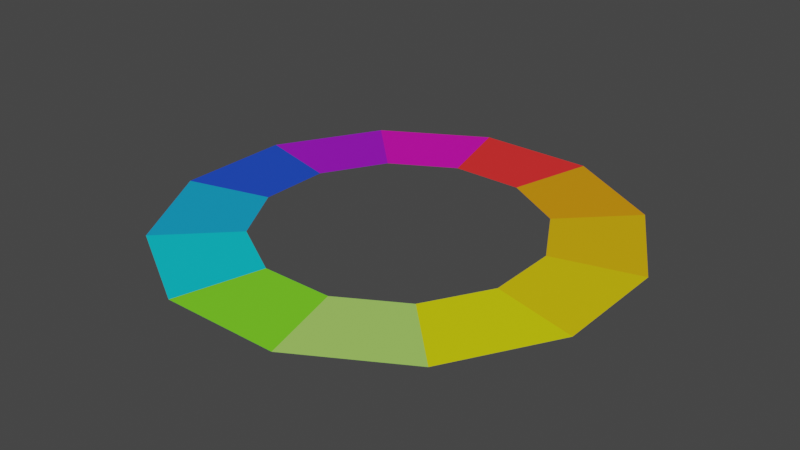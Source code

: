 # Source: color_wheel.blend  (saved by Blender 3.1.7; exported with 4.5.12 LTS)
import bpy
from mathutils import Matrix  # noqa: F401  (used for matrix-valued properties, if any)

bpy.ops.wm.read_factory_settings(use_empty=True)
scene = bpy.context.scene
scene.name = 'Scene'

# ---- collections
col_collection = bpy.data.collections.new('Collection'); scene.collection.children.link(col_collection)

# ---- materials (node trees are filled in below, after node groups)
mat_wm_1 = bpy.data.materials.new('wm_1')
mat_wm_2 = bpy.data.materials.new('wm_2')
mat_wm_3 = bpy.data.materials.new('wm_3')
mat_wm_4 = bpy.data.materials.new('wm_4')
mat_wm_5 = bpy.data.materials.new('wm_5')
mat_wm_6 = bpy.data.materials.new('wm_6')
mat_wm_7 = bpy.data.materials.new('wm_7')
mat_wm_8 = bpy.data.materials.new('wm_8')
mat_wm_9 = bpy.data.materials.new('wm_9')
mat_wm_10 = bpy.data.materials.new('wm_10')
mat_wm_11 = bpy.data.materials.new('wm_11')
mat_wm_12 = bpy.data.materials.new('wm_12')

# ---- material node trees
mat_wm_1.use_nodes = True; mat_wm_1.node_tree.nodes.clear()
_N = mat_wm_1.node_tree.nodes; _L = mat_wm_1.node_tree.links
n0 = _N.new('ShaderNodeBsdfPrincipled'); n0.name = 'Principled BSDF'; n0.location = (10, 300)
n0.distribution = 'GGX'
n0.subsurface_method = 'RANDOM_WALK_SKIN'
n0.inputs[0].default_value = (1.0, 0.02832, 0.02832, 1.0)
n0.inputs[3].default_value = 1.45
n0.inputs[27].default_value = (0.0, 0.0, 0.0, 1.0)
n0.inputs[28].default_value = 1.0
n1 = _N.new('ShaderNodeOutputMaterial'); n1.name = 'Material Output'; n1.location = (300, 300)
_L.new(n0.outputs[0], n1.inputs[0])
n1.is_active_output = True
mat_wm_2.use_nodes = True; mat_wm_2.node_tree.nodes.clear()
_N = mat_wm_2.node_tree.nodes; _L = mat_wm_2.node_tree.links
n0 = _N.new('ShaderNodeBsdfPrincipled'); n0.name = 'Principled BSDF'; n0.location = (10, 300)
n0.distribution = 'GGX'
n0.subsurface_method = 'RANDOM_WALK_SKIN'
n0.inputs[0].default_value = (0.8, 0.32, 0.0, 1.0)
n0.inputs[3].default_value = 1.45
n0.inputs[27].default_value = (0.0, 0.0, 0.0, 1.0)
n0.inputs[28].default_value = 1.0
n1 = _N.new('ShaderNodeOutputMaterial'); n1.name = 'Material Output'; n1.location = (300, 300)
_L.new(n0.outputs[0], n1.inputs[0])
n1.is_active_output = True
mat_wm_3.use_nodes = True; mat_wm_3.node_tree.nodes.clear()
_N = mat_wm_3.node_tree.nodes; _L = mat_wm_3.node_tree.links
n0 = _N.new('ShaderNodeBsdfPrincipled'); n0.name = 'Principled BSDF'; n0.location = (10, 300)
n0.distribution = 'GGX'
n0.subsurface_method = 'RANDOM_WALK_SKIN'
n0.inputs[0].default_value = (0.8, 0.4667, 0.0, 1.0)
n0.inputs[3].default_value = 1.45
n0.inputs[27].default_value = (0.0, 0.0, 0.0, 1.0)
n0.inputs[28].default_value = 1.0
n1 = _N.new('ShaderNodeOutputMaterial'); n1.name = 'Material Output'; n1.location = (300, 300)
_L.new(n0.outputs[0], n1.inputs[0])
n1.is_active_output = True
mat_wm_4.use_nodes = True; mat_wm_4.node_tree.nodes.clear()
_N = mat_wm_4.node_tree.nodes; _L = mat_wm_4.node_tree.links
n0 = _N.new('ShaderNodeBsdfPrincipled'); n0.name = 'Principled BSDF'; n0.location = (10, 300)
n0.distribution = 'GGX'
n0.subsurface_method = 'RANDOM_WALK_SKIN'
n0.inputs[0].default_value = (0.8, 0.6133, 0.0, 1.0)
n0.inputs[3].default_value = 1.45
n0.inputs[27].default_value = (0.0, 0.0, 0.0, 1.0)
n0.inputs[28].default_value = 1.0
n1 = _N.new('ShaderNodeOutputMaterial'); n1.name = 'Material Output'; n1.location = (300, 300)
_L.new(n0.outputs[0], n1.inputs[0])
n1.is_active_output = True
mat_wm_5.use_nodes = True; mat_wm_5.node_tree.nodes.clear()
_N = mat_wm_5.node_tree.nodes; _L = mat_wm_5.node_tree.links
n0 = _N.new('ShaderNodeBsdfPrincipled'); n0.name = 'Principled BSDF'; n0.location = (10, 300)
n0.distribution = 'GGX'
n0.subsurface_method = 'RANDOM_WALK_SKIN'
n0.inputs[0].default_value = (0.8, 0.8, 0.0, 1.0)
n0.inputs[3].default_value = 1.45
n0.inputs[27].default_value = (0.0, 0.0, 0.0, 1.0)
n0.inputs[28].default_value = 1.0
n1 = _N.new('ShaderNodeOutputMaterial'); n1.name = 'Material Output'; n1.location = (300, 300)
_L.new(n0.outputs[0], n1.inputs[0])
n1.is_active_output = True
mat_wm_6.use_nodes = True; mat_wm_6.node_tree.nodes.clear()
_N = mat_wm_6.node_tree.nodes; _L = mat_wm_6.node_tree.links
n0 = _N.new('ShaderNodeBsdfPrincipled'); n0.name = 'Principled BSDF'; n0.location = (10, 300)
n0.distribution = 'GGX'
n0.subsurface_method = 'RANDOM_WALK_SKIN'
n0.inputs[0].default_value = (0.4235, 0.7647, 0.1412, 1.0)
n0.inputs[3].default_value = 1.45
n0.inputs[27].default_value = (0.0, 0.0, 0.0, 1.0)
n0.inputs[28].default_value = 1.0
n1 = _N.new('ShaderNodeOutputMaterial'); n1.name = 'Material Output'; n1.location = (300, 300)
_L.new(n0.outputs[0], n1.inputs[0])
n1.is_active_output = True
mat_wm_7.use_nodes = True; mat_wm_7.node_tree.nodes.clear()
_N = mat_wm_7.node_tree.nodes; _L = mat_wm_7.node_tree.links
n0 = _N.new('ShaderNodeBsdfPrincipled'); n0.name = 'Principled BSDF'; n0.location = (10, 300)
n0.distribution = 'GGX'
n0.subsurface_method = 'RANDOM_WALK_SKIN'
n0.inputs[0].default_value = (0.2039, 0.8, 0.01961, 1.0)
n0.inputs[3].default_value = 1.45
n0.inputs[27].default_value = (0.0, 0.0, 0.0, 1.0)
n0.inputs[28].default_value = 1.0
n1 = _N.new('ShaderNodeOutputMaterial'); n1.name = 'Material Output'; n1.location = (300, 300)
_L.new(n0.outputs[0], n1.inputs[0])
n1.is_active_output = True
mat_wm_8.use_nodes = True; mat_wm_8.node_tree.nodes.clear()
_N = mat_wm_8.node_tree.nodes; _L = mat_wm_8.node_tree.links
n0 = _N.new('ShaderNodeBsdfPrincipled'); n0.name = 'Principled BSDF'; n0.location = (10, 300)
n0.distribution = 'GGX'
n0.subsurface_method = 'RANDOM_WALK_SKIN'
n0.inputs[0].default_value = (0.0, 0.6431, 0.7608, 1.0)
n0.inputs[3].default_value = 1.45
n0.inputs[27].default_value = (0.0, 0.0, 0.0, 1.0)
n0.inputs[28].default_value = 1.0
n1 = _N.new('ShaderNodeOutputMaterial'); n1.name = 'Material Output'; n1.location = (300, 300)
_L.new(n0.outputs[0], n1.inputs[0])
n1.is_active_output = True
mat_wm_9.use_nodes = True; mat_wm_9.node_tree.nodes.clear()
_N = mat_wm_9.node_tree.nodes; _L = mat_wm_9.node_tree.links
n0 = _N.new('ShaderNodeBsdfPrincipled'); n0.name = 'Principled BSDF'; n0.location = (10, 300)
n0.distribution = 'GGX'
n0.subsurface_method = 'RANDOM_WALK_SKIN'
n0.inputs[0].default_value = (0.003922, 0.3804, 0.7098, 1.0)
n0.inputs[3].default_value = 1.45
n0.inputs[27].default_value = (0.0, 0.0, 0.0, 1.0)
n0.inputs[28].default_value = 1.0
n1 = _N.new('ShaderNodeOutputMaterial'); n1.name = 'Material Output'; n1.location = (300, 300)
_L.new(n0.outputs[0], n1.inputs[0])
n1.is_active_output = True
mat_wm_10.use_nodes = True; mat_wm_10.node_tree.nodes.clear()
_N = mat_wm_10.node_tree.nodes; _L = mat_wm_10.node_tree.links
n0 = _N.new('ShaderNodeBsdfPrincipled'); n0.name = 'Principled BSDF'; n0.location = (10, 300)
n0.distribution = 'GGX'
n0.subsurface_method = 'RANDOM_WALK_SKIN'
n0.inputs[0].default_value = (0.01176, 0.07059, 0.6784, 1.0)
n0.inputs[3].default_value = 1.45
n0.inputs[27].default_value = (0.0, 0.0, 0.0, 1.0)
n0.inputs[28].default_value = 1.0
n1 = _N.new('ShaderNodeOutputMaterial'); n1.name = 'Material Output'; n1.location = (300, 300)
_L.new(n0.outputs[0], n1.inputs[0])
n1.is_active_output = True
mat_wm_11.use_nodes = True; mat_wm_11.node_tree.nodes.clear()
_N = mat_wm_11.node_tree.nodes; _L = mat_wm_11.node_tree.links
n0 = _N.new('ShaderNodeBsdfPrincipled'); n0.name = 'Principled BSDF'; n0.location = (10, 300)
n0.distribution = 'GGX'
n0.subsurface_method = 'RANDOM_WALK_SKIN'
n0.inputs[0].default_value = (0.3647, 0.003922, 0.6392, 1.0)
n0.inputs[3].default_value = 1.45
n0.inputs[27].default_value = (0.0, 0.0, 0.0, 1.0)
n0.inputs[28].default_value = 1.0
n1 = _N.new('ShaderNodeOutputMaterial'); n1.name = 'Material Output'; n1.location = (300, 300)
_L.new(n0.outputs[0], n1.inputs[0])
n1.is_active_output = True
mat_wm_12.use_nodes = True; mat_wm_12.node_tree.nodes.clear()
_N = mat_wm_12.node_tree.nodes; _L = mat_wm_12.node_tree.links
n0 = _N.new('ShaderNodeBsdfPrincipled'); n0.name = 'Principled BSDF'; n0.location = (10, 300)
n0.distribution = 'GGX'
n0.subsurface_method = 'RANDOM_WALK_SKIN'
n0.inputs[0].default_value = (0.7656, 0.0, 0.4922, 1.0)
n0.inputs[3].default_value = 1.45
n0.inputs[27].default_value = (0.0, 0.0, 0.0, 1.0)
n0.inputs[28].default_value = 1.0
n1 = _N.new('ShaderNodeOutputMaterial'); n1.name = 'Material Output'; n1.location = (300, 300)
_L.new(n0.outputs[0], n1.inputs[0])
n1.is_active_output = True

# ---- world
world_world = bpy.data.worlds.new('World'); scene.world = world_world
world_world.use_nodes = True; world_world.node_tree.nodes.clear()
_N = world_world.node_tree.nodes; _L = world_world.node_tree.links
n0 = _N.new('ShaderNodeOutputWorld'); n0.name = 'World Output'; n0.location = (300, 300)
n1 = _N.new('ShaderNodeBackground'); n1.name = 'Background'; n1.location = (10, 300)
n1.inputs[0].default_value = (0.05088, 0.05088, 0.05088, 1.0)
_L.new(n1.outputs[0], n0.inputs[0])
n0.is_active_output = True
world_world.color = (0.05088, 0.05088, 0.05088)
world_world.use_sun_shadow = False
world_world.sun_shadow_jitter_overblur = 0.0

# ---- meshes
me_cylinder_001 = bpy.data.meshes.new('Cylinder.001')
me_cylinder_001.from_pydata([(-0.2588, 0.9659, 0.0), (0.2588, 0.9659, 0.0), (0.1577, 0.5885, 0.0), (-0.1577, 0.5885, 0.0)], [], [(1, 0, 3, 2)])
_uv = me_cylinder_001.uv_layers.new(name='UVMap')
_uv.uv.foreach_set('vector', [0.9167, 1.0, 1.0, 1.0, 1.0, 1.0, 0.9167, 1.0])
me_cylinder_001.materials.append(mat_wm_1)
me_cylinder_001.use_remesh_fix_poles = True
me_cylinder_001.use_remesh_preserve_attributes = False
me_cylinder_001.update()
me_cylinder_002 = bpy.data.meshes.new('Cylinder.002')
me_cylinder_002.from_pydata([(0.2588, 0.9659, 0.0), (0.7071, 0.7071, 0.0), (0.1577, 0.5885, 0.0), (0.4308, 0.4308, 0.0)], [], [(1, 0, 2, 3)])
_uv = me_cylinder_002.uv_layers.new(name='UVMap')
_uv.uv.foreach_set('vector', [0.8333, 1.0, 0.9167, 1.0, 0.9167, 1.0, 0.8333, 1.0])
me_cylinder_002.materials.append(mat_wm_2)
me_cylinder_002.use_remesh_fix_poles = True
me_cylinder_002.use_remesh_preserve_attributes = False
me_cylinder_002.update()
me_cylinder_003 = bpy.data.meshes.new('Cylinder.003')
me_cylinder_003.from_pydata([(0.7071, 0.7071, 0.0), (0.9659, 0.2588, 0.0), (0.4308, 0.4308, 0.0), (0.5885, 0.1577, 0.0)], [], [(1, 0, 2, 3)])
_uv = me_cylinder_003.uv_layers.new(name='UVMap')
_uv.uv.foreach_set('vector', [0.75, 1.0, 0.8333, 1.0, 0.8333, 1.0, 0.75, 1.0])
me_cylinder_003.materials.append(mat_wm_3)
me_cylinder_003.use_remesh_fix_poles = True
me_cylinder_003.use_remesh_preserve_attributes = False
me_cylinder_003.update()
me_cylinder_004 = bpy.data.meshes.new('Cylinder.004')
me_cylinder_004.from_pydata([(0.9659, 0.2588, 0.0), (0.9659, -0.2588, 0.0), (0.5885, 0.1577, 0.0), (0.5885, -0.1577, 0.0)], [], [(1, 0, 2, 3)])
_uv = me_cylinder_004.uv_layers.new(name='UVMap')
_uv.uv.foreach_set('vector', [0.6667, 1.0, 0.75, 1.0, 0.75, 1.0, 0.6667, 1.0])
me_cylinder_004.materials.append(mat_wm_4)
me_cylinder_004.use_remesh_fix_poles = True
me_cylinder_004.use_remesh_preserve_attributes = False
me_cylinder_004.update()
me_cylinder_005 = bpy.data.meshes.new('Cylinder.005')
me_cylinder_005.from_pydata([(0.9659, -0.2588, 0.0), (0.7071, -0.7071, 0.0), (0.5885, -0.1577, 0.0), (0.4308, -0.4308, 0.0)], [], [(1, 0, 2, 3)])
_uv = me_cylinder_005.uv_layers.new(name='UVMap')
_uv.uv.foreach_set('vector', [0.5833, 1.0, 0.6667, 1.0, 0.6667, 1.0, 0.5833, 1.0])
me_cylinder_005.materials.append(mat_wm_5)
me_cylinder_005.use_remesh_fix_poles = True
me_cylinder_005.use_remesh_preserve_attributes = False
me_cylinder_005.update()
me_cylinder_006 = bpy.data.meshes.new('Cylinder.006')
me_cylinder_006.from_pydata([(0.7071, -0.7071, 0.0), (0.2588, -0.9659, 0.0), (0.4308, -0.4308, 0.0), (0.1577, -0.5885, 0.0)], [], [(1, 0, 2, 3)])
_uv = me_cylinder_006.uv_layers.new(name='UVMap')
_uv.uv.foreach_set('vector', [0.5, 1.0, 0.5833, 1.0, 0.5833, 1.0, 0.5, 1.0])
me_cylinder_006.materials.append(mat_wm_6)
me_cylinder_006.use_remesh_fix_poles = True
me_cylinder_006.use_remesh_preserve_attributes = False
me_cylinder_006.update()
me_cylinder_007 = bpy.data.meshes.new('Cylinder.007')
me_cylinder_007.from_pydata([(0.2588, -0.9659, 0.0), (-0.2588, -0.9659, 0.0), (0.1577, -0.5885, 0.0), (-0.1577, -0.5885, 0.0)], [], [(1, 0, 2, 3)])
_uv = me_cylinder_007.uv_layers.new(name='UVMap')
_uv.uv.foreach_set('vector', [0.4167, 1.0, 0.5, 1.0, 0.5, 1.0, 0.4167, 1.0])
me_cylinder_007.materials.append(mat_wm_7)
me_cylinder_007.use_remesh_fix_poles = True
me_cylinder_007.use_remesh_preserve_attributes = False
me_cylinder_007.update()
me_cylinder_008 = bpy.data.meshes.new('Cylinder.008')
me_cylinder_008.from_pydata([(-0.2588, -0.9659, 0.0), (-0.7071, -0.7071, 0.0), (-0.1577, -0.5885, 0.0), (-0.4308, -0.4308, 0.0)], [], [(1, 0, 2, 3)])
_uv = me_cylinder_008.uv_layers.new(name='UVMap')
_uv.uv.foreach_set('vector', [0.3333, 1.0, 0.4167, 1.0, 0.4167, 1.0, 0.3333, 1.0])
me_cylinder_008.materials.append(mat_wm_8)
me_cylinder_008.use_remesh_fix_poles = True
me_cylinder_008.use_remesh_preserve_attributes = False
me_cylinder_008.update()
me_cylinder_009 = bpy.data.meshes.new('Cylinder.009')
me_cylinder_009.from_pydata([(-0.7071, -0.7071, 0.0), (-0.9659, -0.2588, 0.0), (-0.4308, -0.4308, 0.0), (-0.5885, -0.1577, 0.0)], [], [(1, 0, 2, 3)])
_uv = me_cylinder_009.uv_layers.new(name='UVMap')
_uv.uv.foreach_set('vector', [0.25, 1.0, 0.3333, 1.0, 0.3333, 1.0, 0.25, 1.0])
me_cylinder_009.materials.append(mat_wm_9)
me_cylinder_009.use_remesh_fix_poles = True
me_cylinder_009.use_remesh_preserve_attributes = False
me_cylinder_009.update()
me_cylinder_010 = bpy.data.meshes.new('Cylinder.010')
me_cylinder_010.from_pydata([(-0.9659, -0.2588, 0.0), (-0.9659, 0.2588, 0.0), (-0.5885, -0.1577, 0.0), (-0.5885, 0.1577, 0.0)], [], [(1, 0, 2, 3)])
_uv = me_cylinder_010.uv_layers.new(name='UVMap')
_uv.uv.foreach_set('vector', [0.1667, 1.0, 0.25, 1.0, 0.25, 1.0, 0.1667, 1.0])
me_cylinder_010.materials.append(mat_wm_10)
me_cylinder_010.use_remesh_fix_poles = True
me_cylinder_010.use_remesh_preserve_attributes = False
me_cylinder_010.update()
me_cylinder_011 = bpy.data.meshes.new('Cylinder.011')
me_cylinder_011.from_pydata([(-0.9659, 0.2588, 0.0), (-0.7071, 0.7071, 0.0), (-0.5885, 0.1577, 0.0), (-0.4308, 0.4308, 0.0)], [], [(1, 0, 2, 3)])
_uv = me_cylinder_011.uv_layers.new(name='UVMap')
_uv.uv.foreach_set('vector', [0.08333, 1.0, 0.1667, 1.0, 0.1667, 1.0, 0.08333, 1.0])
me_cylinder_011.materials.append(mat_wm_11)
me_cylinder_011.use_remesh_fix_poles = True
me_cylinder_011.use_remesh_preserve_attributes = False
me_cylinder_011.update()
me_cylinder_012 = bpy.data.meshes.new('Cylinder.012')
me_cylinder_012.from_pydata([(-0.2588, 0.9659, 0.0), (-0.7071, 0.7071, 0.0), (-0.1577, 0.5885, 0.0), (-0.4308, 0.4308, 0.0)], [], [(0, 1, 3, 2)])
_uv = me_cylinder_012.uv_layers.new(name='UVMap')
_uv.uv.foreach_set('vector', [7.451e-08, 1.0, 0.08333, 1.0, 0.08333, 1.0, 7.451e-08, 1.0])
me_cylinder_012.materials.append(mat_wm_12)
me_cylinder_012.use_remesh_fix_poles = True
me_cylinder_012.use_remesh_preserve_attributes = False
me_cylinder_012.update()

# ---- objects
ob_w_clr_1 = bpy.data.objects.new('w_clr_1', me_cylinder_001)
ob_w_clr_2 = bpy.data.objects.new('w_clr_2', me_cylinder_002)
ob_w_clr_3 = bpy.data.objects.new('w_clr_3', me_cylinder_003)
ob_w_clr_4 = bpy.data.objects.new('w_clr_4', me_cylinder_004)
ob_w_clr_5 = bpy.data.objects.new('w_clr_5', me_cylinder_005)
ob_w_clr_6 = bpy.data.objects.new('w_clr_6', me_cylinder_006)
ob_w_clr_7 = bpy.data.objects.new('w_clr_7', me_cylinder_007)
ob_w_clr_8 = bpy.data.objects.new('w_clr_8', me_cylinder_008)
ob_w_clr_9 = bpy.data.objects.new('w_clr_9', me_cylinder_009)
ob_w_clr_10 = bpy.data.objects.new('w_clr_10', me_cylinder_010)
ob_w_clr_11 = bpy.data.objects.new('w_clr_11', me_cylinder_011)
ob_w_clr_12 = bpy.data.objects.new('w_clr_12', me_cylinder_012)

# ---- transforms, parenting, visibility, modifiers, constraints
ob_w_clr_1.location = (-4.346e-09, -6.209e-09, 0.0)
ob_w_clr_2.location = (-4.346e-09, -6.209e-09, 0.0)
ob_w_clr_3.location = (-4.346e-09, -6.209e-09, 0.0)
ob_w_clr_4.location = (-4.346e-09, -6.209e-09, 0.0)
ob_w_clr_5.location = (-4.346e-09, -6.209e-09, 0.0)
ob_w_clr_6.location = (-4.346e-09, -6.209e-09, 0.0)
ob_w_clr_7.location = (-4.346e-09, -6.209e-09, 0.0)
ob_w_clr_8.location = (-4.346e-09, -6.209e-09, 0.0)
ob_w_clr_9.location = (-4.346e-09, -6.209e-09, 0.0)
ob_w_clr_10.location = (-4.346e-09, -6.209e-09, 0.0)
ob_w_clr_11.location = (-4.346e-09, -6.209e-09, 0.0)
ob_w_clr_12.location = (-4.346e-09, -6.209e-09, 0.0)

# ---- collection membership
col_collection.objects.link(ob_w_clr_1)
col_collection.objects.link(ob_w_clr_2)
col_collection.objects.link(ob_w_clr_3)
col_collection.objects.link(ob_w_clr_4)
col_collection.objects.link(ob_w_clr_5)
col_collection.objects.link(ob_w_clr_6)
col_collection.objects.link(ob_w_clr_7)
col_collection.objects.link(ob_w_clr_8)
col_collection.objects.link(ob_w_clr_9)
col_collection.objects.link(ob_w_clr_10)
col_collection.objects.link(ob_w_clr_11)
col_collection.objects.link(ob_w_clr_12)

# ---- scene / render settings (as saved in the file)
scene.frame_start = 1; scene.frame_end = 250; scene.frame_set(1)
scene.render.engine = 'CYCLES'
scene.cycles.sampling_pattern = 'TABULATED_SOBOL'
scene.cycles.use_light_tree = False
scene.view_settings.view_transform = 'Filmic'
bpy.context.view_layer.update()

# ---- added for rendering (the .blend has no active camera and no usable light): camera, sun
cam_auto = bpy.data.cameras.new('AutoCamera')
cam_auto.lens = 50.0
cam_auto.sensor_width = 36.0
cam_auto.clip_end = 1000.0
ob_auto_camera = bpy.data.objects.new('AutoCamera', cam_auto)
scene.collection.objects.link(ob_auto_camera)
ob_auto_camera.location = (2.52776, -3.03331, 2.02221)
ob_auto_camera.rotation_euler = (1.09748, -7.21219e-08, 0.694738)
scene.camera = ob_auto_camera
light_auto_sun = bpy.data.lights.new('AutoSun', 'SUN')
light_auto_sun.energy = 3.0
light_auto_sun.angle = 0.0523599
ob_auto_sun = bpy.data.objects.new('AutoSun', light_auto_sun)
scene.collection.objects.link(ob_auto_sun)
ob_auto_sun.rotation_euler = (0.872665, 0.174533, 0.523599)
bpy.context.view_layer.update()
